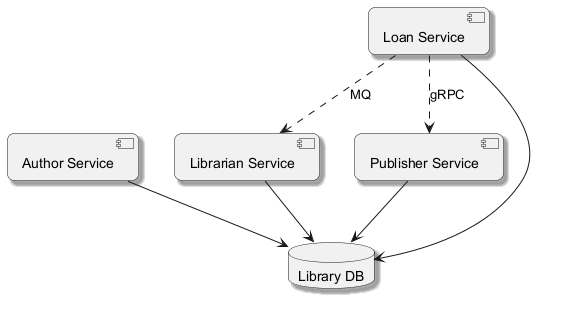

The diagram above was rendered by PlantUML. Its source (embedded in the PNG):
@startuml
skinparam backgroundColor #FFFFFF
skinparam roundCorner 15
skinparam shadowing true
component "Author Service" as C_AuthorService
component "Librarian Service" as C_LibrarianService
component "Loan Service" as C_LoanService
component "Publisher Service" as C_PublisherService
database "Library DB" as DB_library
C_AuthorService --> DB_library
C_LibrarianService --> DB_library
C_LoanService --> DB_library
C_PublisherService --> DB_library
C_LoanService ..> C_LibrarianService : MQ
C_LoanService ..> C_PublisherService : gRPC
@enduml